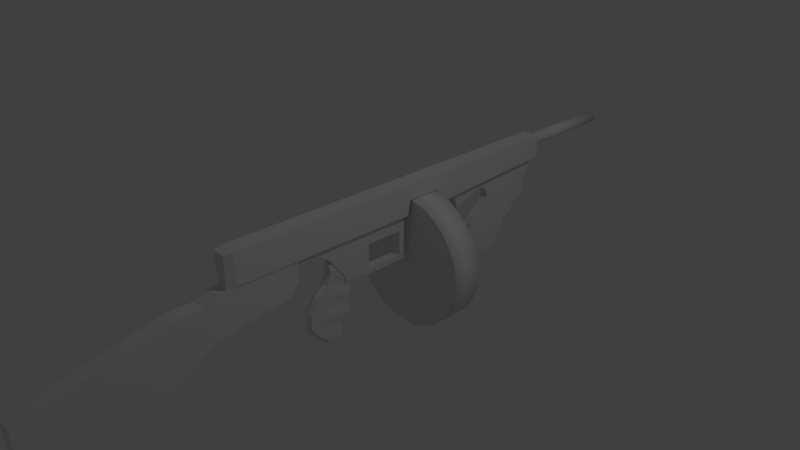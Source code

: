 # Source: ametralladora_1.blend  (saved by Blender 2.79.0; exported with 4.5.12 LTS)
import bpy
from mathutils import Matrix  # noqa: F401  (used for matrix-valued properties, if any)

bpy.ops.wm.read_factory_settings(use_empty=True)
scene = bpy.context.scene
scene.name = 'Scene'

# ---- collections
col_collection_1 = bpy.data.collections.new('Collection 1'); scene.collection.children.link(col_collection_1)

# ---- materials (node trees are filled in below, after node groups)
mat_material = bpy.data.materials.new('Material')
mat_material.alpha_threshold = 0.0
mat_material.use_transparent_shadow = False
mat_material.roughness = 0.5
mat_material.line_color = (0.0, 0.0, 0.0, 1.0)

# ---- material node trees

# ---- world
world_world = bpy.data.worlds.new('World'); scene.world = world_world
world_world.color = (0.05088, 0.05088, 0.05088)
world_world.use_sun_shadow = False
world_world.sun_shadow_jitter_overblur = 0.0
world_world.cycles.sampling_method = 'MANUAL'

# ---- cameras
cam_camera = bpy.data.cameras.new('Camera')
cam_camera.clip_end = 100.0
cam_camera.lens = 35.0
cam_camera.sensor_width = 32.0
cam_camera.sensor_height = 18.0
cam_camera.ortho_scale = 7.314
cam_camera.dof.focus_distance = 0.0
cam_camera.dof.aperture_fstop = 128.0

# ---- lights
light_lamp = bpy.data.lights.new('Lamp', 'POINT')
light_lamp.transmission_factor = 0.0
light_lamp.cutoff_distance = 30.0
light_lamp.energy = 100.0
light_lamp.shadow_buffer_clip_start = 1.001
light_lamp.shadow_soft_size = 0.1
light_lamp.shadow_maximum_resolution = 0.006
light_lamp.use_absolute_resolution = True

# ---- meshes
me_cube_004 = bpy.data.meshes.new('Cube.004')
me_cube_004.from_pydata([(-0.1069, -0.5693, -0.3725), (-0.1069, -0.5472, 0.2057), (-0.1069, 0.5511, -0.04191), (-0.1069, 0.5511, 0.2531), (0.1069, -0.5693, -0.3725), (0.1069, -0.5472, 0.2057), (0.1069, 0.5511, -0.04191), (0.1069, 0.5511, 0.2531), (-0.1069, -0.3533, -0.3224), (-0.1069, -0.4168, 0.2113), (0.1069, -0.3533, -0.3224), (0.1069, -0.4168, 0.2113), (-0.1069, -0.2703, 0.2766), (0.1069, 0.3999, -0.2197), (-0.1069, 0.3999, -0.2197), (0.1069, -0.2703, 0.2766), (-0.1069, -0.7901, -0.4556), (-0.1069, -0.7317, 0.1238), (0.1069, -0.7901, -0.4556), (0.1069, -0.7317, 0.1238), (-0.1069, -2.681, -1.602), (-0.1069, -2.959, -0.2883), (0.1069, -2.681, -1.602), (0.1069, -2.959, -0.2883), (-0.1069, -2.834, -1.471), (-0.1069, -2.932, -0.9051), (0.1069, -2.834, -1.471), (0.1069, -2.932, -0.9051), (-0.1069, -1.086, 0.1279), (0.1069, -1.086, 0.1279), (0.1069, -1.646, -1.047), (-0.1069, -1.646, -1.047)], [], [(14, 12, 3, 2), (2, 3, 7, 6), (10, 11, 5, 4), (5, 1, 17, 19), (8, 10, 4, 0), (11, 9, 1, 5), (15, 12, 9, 11), (14, 13, 10, 8), (13, 15, 11, 10), (0, 1, 9, 8), (6, 7, 15, 13), (2, 6, 13, 14), (7, 3, 12, 15), (8, 9, 12, 14), (29, 28, 21, 23), (4, 5, 19, 18), (1, 0, 16, 17), (0, 4, 18, 16), (20, 22, 26, 24), (30, 29, 23, 22), (31, 30, 22, 20), (28, 31, 20, 21), (26, 27, 25, 24), (21, 20, 24, 25), (23, 21, 25, 27), (22, 23, 27, 26), (17, 16, 31, 28), (16, 18, 30, 31), (18, 19, 29, 30), (19, 17, 28, 29)])
me_cube_004.use_remesh_preserve_volume = False
me_cube_004.use_remesh_preserve_attributes = False
me_cube_004.use_mirror_vertex_groups = False
me_cube_004.update()
me_cube_003 = bpy.data.meshes.new('Cube.003')
me_cube_003.from_pydata([(0.0561, -0.2523, 0.02403), (0.0561, -0.2652, 0.1385), (0.0561, 0.3626, -0.1944), (0.0561, 0.3626, 0.1021), (-0.0561, -0.2523, 0.02403), (-0.0561, -0.2652, 0.1385), (-0.0561, 0.3626, -0.1944), (-0.0561, 0.3626, 0.1021), (0.0561, 0.1768, -0.217), (0.0561, 0.2074, 0.2015), (-0.0561, 0.1768, -0.217), (-0.0561, 0.2074, 0.2015), (0.0561, -0.3002, -0.9234), (-0.0561, -0.3002, -0.9234), (0.0561, -0.1014, -0.9212), (-0.0561, -0.1014, -0.9212), (0.04053, -0.09661, -0.7274), (0.0561, -0.4453, -0.8141), (-0.0561, -0.4453, -0.8141), (-0.04053, -0.09661, -0.7274), (0.0561, -0.5771, -0.6474), (-0.0561, 0.03713, -0.6087), (0.0561, 0.03713, -0.6087), (-0.0561, -0.5771, -0.6474), (0.0561, -0.5726, -0.4457), (-0.04053, 0.01559, -0.4847), (0.04053, 0.01559, -0.4847), (-0.0561, -0.5726, -0.4457), (0.0561, -0.4535, -0.2407), (-0.0561, 0.01595, -0.3673), (0.0561, 0.01595, -0.3673), (-0.0561, -0.4535, -0.2407), (0.0561, -0.3113, -0.1254), (-0.04053, 0.08009, -0.2718), (0.04053, 0.08009, -0.2718), (-0.0561, -0.3113, -0.1254), (0.0, 0.3626, -0.1944), (0.0, 0.3626, 0.1021), (0.0, -0.2572, 0.07083), (0.0, -0.2714, 0.1968), (0.0, 0.2074, 0.2015), (0.0, 0.215, -0.1944), (0.0, -0.3099, -0.9717), (0.0, -0.09117, -0.9693), (0.0, -0.0859, -0.756), (0.0, -0.4696, -0.8515), (0.0, -0.6146, -0.668), (0.0, 0.06127, -0.6254), (0.0, 0.03757, -0.489), (0.0, -0.6097, -0.4461), (0.0, -0.4786, -0.2204), (0.0, 0.03797, -0.3598), (0.0, 0.1086, -0.2547), (0.0, -0.3222, -0.09357)], [], [(8, 2, 3, 9), (36, 6, 7, 37), (10, 4, 5, 11), (38, 0, 1, 39), (17, 12, 14, 16), (40, 39, 1, 9), (37, 40, 9, 3), (36, 41, 10, 6), (6, 10, 11, 7), (0, 8, 9, 1), (43, 42, 13, 15), (19, 15, 13, 18), (45, 42, 12, 17), (44, 43, 15, 19), (47, 44, 19, 21), (46, 45, 17, 20), (21, 19, 18, 23), (20, 17, 16, 22), (24, 20, 22, 26), (25, 21, 23, 27), (49, 46, 20, 24), (48, 47, 21, 25), (51, 48, 25, 29), (50, 49, 24, 28), (29, 25, 27, 31), (28, 24, 26, 30), (32, 28, 30, 34), (33, 29, 31, 35), (53, 50, 28, 32), (52, 51, 29, 33), (41, 52, 33, 10), (38, 53, 32, 0), (10, 33, 35, 4), (0, 32, 34, 8), (4, 35, 53, 38), (8, 34, 52, 41), (34, 30, 51, 52), (35, 31, 50, 53), (31, 27, 49, 50), (30, 26, 48, 51), (26, 22, 47, 48), (27, 23, 46, 49), (23, 18, 45, 46), (22, 16, 44, 47), (16, 14, 43, 44), (18, 13, 42, 45), (14, 12, 42, 43), (2, 8, 41, 36), (7, 11, 40, 37), (11, 5, 39, 40), (4, 38, 39, 5), (2, 36, 37, 3)])
me_cube_003.use_remesh_preserve_volume = False
me_cube_003.use_remesh_preserve_attributes = False
me_cube_003.use_mirror_vertex_groups = False
me_cube_003.update()
me_cube_002 = bpy.data.meshes.new('Cube.002')
me_cube_002.from_pydata([(-0.06709, -0.3836, -0.2707), (-0.06709, -0.6252, 0.3722), (-0.06709, 0.6252, -0.3133), (-0.06709, 0.6252, 0.3722), (0.06709, -0.3836, -0.2707), (0.06709, -0.6252, 0.3722), (0.06709, 0.6252, -0.3133), (0.06709, 0.6252, 0.3722), (-0.06709, -0.6252, 0.1137), (-0.06709, 0.6252, 0.1137), (0.06709, 0.6252, 0.1137), (0.06709, -0.6252, 0.1137), (-0.06709, 0.01423, -0.3133), (-0.06709, 0.01423, 0.3722), (0.06709, 0.01423, -0.3133), (0.06709, 0.01423, 0.3722), (0.06709, 0.01423, 0.1137), (-0.06709, 0.01423, 0.1137), (-0.06709, 0.547, 0.3722), (0.06709, 0.547, -0.3133), (-0.06709, 0.547, 0.1137), (-0.06709, 0.547, -0.3133), (0.06709, 0.547, 0.3722), (0.06709, 0.547, 0.1137), (-0.06709, 0.6252, -0.2409), (0.06709, 0.6252, -0.2409), (0.06709, -0.3836, -0.1983), (-0.06709, -0.3836, -0.1983), (-0.06709, 0.01423, -0.2409), (0.06709, 0.01423, -0.2409), (0.06709, 0.547, -0.2409), (-0.06709, 0.547, -0.2409), (-0.06709, -0.7771, 0.3722), (0.06709, -0.7771, 0.3722), (-0.06709, -0.7752, 0.2311), (0.06709, -0.7752, 0.2311), (-0.06709, -1.341, 0.3653), (0.06709, -1.341, 0.3653), (-0.06709, -1.147, 0.2311), (0.06709, -1.147, 0.2311), (-0.06709, -1.341, 0.3653), (0.06709, -1.341, 0.3653), (-0.06709, -1.147, 0.2311), (0.06709, -1.147, 0.2311)], [], [(20, 18, 3, 9), (9, 3, 7, 10), (16, 15, 5, 11), (5, 1, 32, 33), (12, 14, 4, 0), (15, 13, 1, 5), (26, 11, 8, 27), (29, 16, 11, 26), (24, 9, 10, 25), (31, 20, 9, 24), (27, 8, 17, 28), (23, 16, 17, 20), (22, 18, 13, 15), (21, 19, 14, 12), (23, 22, 15, 16), (8, 1, 13, 17), (10, 7, 22, 23), (2, 6, 19, 21), (7, 3, 18, 22), (25, 10, 23, 30), (30, 23, 20, 31), (17, 13, 18, 20), (12, 28, 31, 21), (6, 25, 30, 19), (19, 30, 29, 14), (0, 27, 28, 12), (21, 31, 24, 2), (2, 24, 25, 6), (14, 29, 26, 4), (4, 26, 27, 0), (28, 17, 16, 29), (28, 29, 30, 31), (35, 33, 37, 39), (8, 11, 35, 34), (1, 8, 34, 32), (11, 5, 33, 35), (38, 39, 43, 42), (32, 34, 38, 36), (34, 35, 39, 38), (33, 32, 36, 37), (43, 41, 40, 42), (37, 36, 40, 41), (39, 37, 41, 43), (36, 38, 42, 40)])
me_cube_002.use_remesh_preserve_volume = False
me_cube_002.use_remesh_preserve_attributes = False
me_cube_002.use_mirror_vertex_groups = False
me_cube_002.update()
me_cylinder_001 = bpy.data.meshes.new('Cylinder.001')
me_cylinder_001.from_pydata([(2.884e-09, 0.9462, -0.2187), (2.884e-09, 0.9462, 0.2187), (0.1846, 0.928, -0.2187), (0.1846, 0.928, 0.2187), (0.3621, 0.8741, -0.2187), (0.3621, 0.8741, 0.2187), (0.5257, 0.7867, -0.2187), (0.5257, 0.7867, 0.2187), (0.669, 0.669, -0.2187), (0.669, 0.669, 0.2187), (0.7867, 0.5257, -0.2187), (0.7867, 0.5257, 0.2187), (0.8741, 0.3621, -0.2187), (0.8741, 0.3621, 0.2187), (0.928, 0.1846, -0.2187), (0.928, 0.1846, 0.2187), (0.9462, 1.204e-07, -0.2187), (0.9462, 5.679e-08, 0.2187), (0.928, -0.1846, -0.2187), (0.928, -0.1846, 0.2187), (0.8741, -0.3621, -0.2187), (0.8741, -0.3621, 0.2187), (0.7867, -0.5257, -0.2187), (0.7867, -0.5257, 0.2187), (0.669, -0.669, -0.2187), (0.669, -0.669, 0.2187), (0.5257, -0.7867, -0.2187), (0.5257, -0.7867, 0.2187), (0.3621, -0.8741, -0.2187), (0.3621, -0.8741, 0.2187), (0.1846, -0.928, -0.2187), (0.1846, -0.928, 0.2187), (-3.054e-07, -0.9462, -0.2187), (-3.054e-07, -0.9462, 0.2187), (-0.1846, -0.928, -0.2187), (-0.1846, -0.928, 0.2187), (-0.3621, -0.8741, -0.2187), (-0.3621, -0.8741, 0.2187), (-0.5257, -0.7867, -0.2187), (-0.5257, -0.7867, 0.2187), (-0.669, -0.669, -0.2187), (-0.669, -0.669, 0.2187), (-0.7867, -0.5257, -0.2187), (-0.7867, -0.5257, 0.2187), (-0.8741, -0.3621, -0.2187), (-0.8741, -0.3621, 0.2187), (-0.928, -0.1846, -0.2187), (-0.928, -0.1846, 0.2187), (-0.9462, 9.626e-07, -0.2187), (-0.9462, 8.99e-07, 0.2187), (-0.928, 0.1846, -0.2187), (-0.928, 0.1846, 0.2187), (-0.8741, 0.3621, -0.2187), (-0.8741, 0.3621, 0.2187), (-0.7867, 0.5257, -0.2187), (-0.7867, 0.5257, 0.2187), (-0.669, 0.669, -0.2187), (-0.669, 0.669, 0.2187), (-0.5257, 0.7867, -0.2187), (-0.5257, 0.7867, 0.2187), (-0.3621, 0.8741, -0.2187), (-0.3621, 0.8741, 0.2187), (-0.1846, 0.928, -0.2187), (-0.1846, 0.928, 0.2187)], [], [(0, 1, 3, 2), (2, 3, 5, 4), (4, 5, 7, 6), (6, 7, 9, 8), (8, 9, 11, 10), (10, 11, 13, 12), (12, 13, 15, 14), (14, 15, 17, 16), (16, 17, 19, 18), (18, 19, 21, 20), (20, 21, 23, 22), (22, 23, 25, 24), (24, 25, 27, 26), (26, 27, 29, 28), (28, 29, 31, 30), (30, 31, 33, 32), (32, 33, 35, 34), (34, 35, 37, 36), (36, 37, 39, 38), (38, 39, 41, 40), (40, 41, 43, 42), (42, 43, 45, 44), (44, 45, 47, 46), (46, 47, 49, 48), (48, 49, 51, 50), (50, 51, 53, 52), (52, 53, 55, 54), (54, 55, 57, 56), (56, 57, 59, 58), (58, 59, 61, 60), (3, 1, 63, 61, 59, 57, 55, 53, 51, 49, 47, 45, 43, 41, 39, 37, 35, 33, 31, 29, 27, 25, 23, 21, 19, 17, 15, 13, 11, 9, 7, 5), (60, 61, 63, 62), (62, 63, 1, 0), (0, 2, 4, 6, 8, 10, 12, 14, 16, 18, 20, 22, 24, 26, 28, 30, 32, 34, 36, 38, 40, 42, 44, 46, 48, 50, 52, 54, 56, 58, 60, 62)])
me_cylinder_001.polygons.foreach_set('use_smooth', [1, 1, 1, 1, 1, 1, 1, 1, 1, 1, 1, 1, 1, 1, 1, 1, 1, 1, 1, 1, 1, 1, 1, 1, 1, 1, 1, 1, 1, 1, 0, 1, 1, 0])
me_cylinder_001.use_remesh_preserve_volume = False
me_cylinder_001.use_remesh_preserve_attributes = False
me_cylinder_001.use_mirror_vertex_groups = False
me_cylinder_001.update()
me_cube_001 = bpy.data.meshes.new('Cube.001')
me_cube_001.from_pydata([(-0.059, -0.3651, -0.3216), (-0.059, -0.4196, 0.04747), (-0.059, 0.4161, -0.3157), (-0.059, 0.6162, 0.05458), (0.059, -0.3651, -0.3216), (0.059, -0.4196, 0.04747), (0.059, 0.4161, -0.3157), (0.059, 0.6162, 0.05458), (-0.059, -0.4528, -0.1276), (-0.059, 0.4972, -0.1211), (0.059, 0.4972, -0.1211), (0.059, -0.4528, -0.1276), (-0.059, 0.4424, -0.2184), (0.059, 0.4424, -0.2184), (0.059, -0.3853, -0.2222), (-0.059, -0.3853, -0.2222), (-0.059, -1.085, 0.0309), (0.059, -1.085, 0.0309), (-0.059, -0.9797, -0.3076), (0.059, -0.9797, -0.3076), (0.059, -0.6529, 0.04511), (0.059, -0.6487, -0.1536), (-0.059, -0.6529, 0.04511), (-0.059, -0.6487, -0.1536), (-0.059, -0.5001, -0.4673), (-0.059, 0.4468, -0.5134), (0.059, -0.5001, -0.4673), (0.059, 0.4468, -0.5134), (0.059, 0.419, -0.4172), (-0.059, 0.419, -0.4172), (-0.059, -0.4181, -0.3958), (0.059, -0.4181, -0.3958), (-0.059, -0.4343, -1.173), (-0.059, -0.1351, -1.175), (0.059, -0.4343, -1.173), (0.059, -0.1351, -1.175), (0.059, -0.6518, -1.03), (0.059, -0.1175, -1.023), (-0.059, -0.1175, -1.023), (-0.059, -0.6518, -1.03), (0.059, 0.0005986, -0.9404), (-0.059, -0.7229, -0.919), (0.059, -0.7229, -0.919), (-0.059, 0.0005987, -0.9404), (0.059, 0.008837, -0.7938), (-0.059, -0.7266, -0.78), (0.059, -0.7266, -0.78), (-0.059, 0.008837, -0.7938), (0.059, 0.1744, -0.7016), (-0.059, -0.6862, -0.653), (0.059, -0.6862, -0.653), (-0.059, 0.1744, -0.7016), (0.059, 0.2277, -0.5637), (-0.059, -0.6121, -0.5423), (0.059, -0.6121, -0.5423), (-0.059, 0.2277, -0.5637)], [], [(8, 1, 3, 9), (9, 3, 7, 10), (10, 7, 5, 11), (21, 20, 17, 19), (29, 28, 27, 25), (7, 3, 1, 5), (14, 11, 8, 15), (13, 10, 11, 14), (12, 9, 10, 13), (15, 8, 9, 12), (0, 15, 12, 2), (2, 12, 13, 6), (6, 13, 14, 4), (4, 14, 15, 0), (19, 17, 16, 18), (20, 22, 16, 17), (23, 21, 19, 18), (22, 23, 18, 16), (1, 8, 23, 22), (8, 11, 21, 23), (5, 1, 22, 20), (11, 5, 20, 21), (37, 36, 34, 35), (30, 29, 25, 24), (28, 31, 26, 27), (31, 30, 24, 26), (4, 0, 30, 31), (6, 4, 31, 28), (0, 2, 29, 30), (2, 6, 28, 29), (33, 35, 34, 32), (39, 38, 33, 32), (36, 39, 32, 34), (38, 37, 35, 33), (43, 40, 37, 38), (42, 41, 39, 36), (41, 43, 38, 39), (40, 42, 36, 37), (44, 46, 42, 40), (45, 47, 43, 41), (46, 45, 41, 42), (47, 44, 40, 43), (51, 48, 44, 47), (50, 49, 45, 46), (49, 51, 47, 45), (48, 50, 46, 44), (52, 54, 50, 48), (53, 55, 51, 49), (54, 53, 49, 50), (55, 52, 48, 51), (25, 27, 52, 55), (26, 24, 53, 54), (24, 25, 55, 53), (27, 26, 54, 52)])
me_cube_001.use_remesh_preserve_volume = False
me_cube_001.use_remesh_preserve_attributes = False
me_cube_001.use_mirror_vertex_groups = False
me_cube_001.update()
me_cylinder = bpy.data.meshes.new('Cylinder')
me_cylinder.from_pydata([(1.334e-07, -0.08505, 0.08505), (1.334e-07, -0.08505, -1.415), (-0.03255, -0.07857, 0.08505), (-0.03255, -0.07857, -1.415), (-0.06014, -0.06014, 0.08505), (-0.06014, -0.06014, -1.415), (-0.07857, -0.03255, 0.08505), (-0.07857, -0.03255, -1.415), (-0.08505, -1.958e-08, 0.08505), (-0.08505, -7.771e-08, -1.415), (-0.07857, 0.03255, 0.08505), (-0.07857, 0.03255, -1.415), (-0.06014, 0.06014, 0.08505), (-0.06014, 0.06014, -1.415), (-0.03255, 0.07857, 0.08505), (-0.03255, 0.07857, -1.415), (1.206e-07, 0.08505, 0.08505), (1.206e-07, 0.08505, -1.415), (0.03255, 0.07857, 0.08505), (0.03255, 0.07857, -1.415), (0.06014, 0.06014, 0.08505), (0.06014, 0.06014, -1.415), (0.07857, 0.03255, 0.08505), (0.07857, 0.03255, -1.415), (0.08505, -2.431e-08, 0.08505), (0.08505, -8.244e-08, -1.415), (0.07857, -0.03255, 0.08505), (0.07857, -0.03255, -1.415), (0.06014, -0.06014, 0.08505), (0.06014, -0.06014, -1.415), (0.03255, -0.07857, 0.08505), (0.03255, -0.07857, -1.415)], [], [(0, 2, 3, 1), (2, 4, 5, 3), (4, 6, 7, 5), (6, 8, 9, 7), (8, 10, 11, 9), (10, 12, 13, 11), (12, 14, 15, 13), (14, 16, 17, 15), (16, 18, 19, 17), (18, 20, 21, 19), (20, 22, 23, 21), (22, 24, 25, 23), (24, 26, 27, 25), (26, 28, 29, 27), (3, 5, 7, 9, 11, 13, 15, 17, 19, 21, 23, 25, 27, 29, 31, 1), (28, 30, 31, 29), (30, 0, 1, 31), (0, 30, 28, 26, 24, 22, 20, 18, 16, 14, 12, 10, 8, 6, 4, 2)])
me_cylinder.polygons.foreach_set('use_smooth', [1, 1, 1, 1, 1, 1, 1, 1, 1, 1, 1, 1, 1, 1, 0, 1, 1, 0])
me_cylinder.use_remesh_preserve_volume = False
me_cylinder.use_remesh_preserve_attributes = False
me_cylinder.use_mirror_vertex_groups = False
me_cylinder.update()
me_cube = bpy.data.meshes.new('Cube')
me_cube.from_pydata([(0.1811, 3.289, -0.3081), (0.1811, -0.4698, -0.3081), (-0.1811, -0.4698, -0.3081), (-0.1811, 3.289, -0.3081), (0.1811, 3.289, 0.3081), (0.1811, -0.4698, 0.3081), (-0.1811, -0.4698, 0.3081), (-0.1811, 3.289, 0.3081), (0.1811, 4.099, -0.3081), (-0.1811, 4.099, -0.3081), (0.1811, 4.099, 0.3081), (-0.1811, 4.099, 0.3081), (0.1811, 7.025, -0.165), (-0.1811, 7.025, -0.165), (0.1811, 7.025, 0.3081), (-0.1811, 7.025, 0.3081), (0.1811, 0.6751, -0.3081), (-0.1811, 0.6751, -0.3081), (0.1811, 0.6751, 0.3081), (-0.1811, 0.6751, 0.3081), (0.1245, -0.6416, -0.3989), (-0.1245, -0.6416, -0.3989), (0.1245, -0.6416, 0.2877), (-0.1245, -0.6416, 0.2877), (0.1811, 3.349, -0.005379), (0.1811, 4.039, -0.005379), (0.1811, 4.039, 0.3081), (0.1811, 3.349, 0.3081), (-0.1811, 4.039, 0.3081), (-0.1811, 3.349, 0.3081), (-0.1811, 4.039, -0.005379), (-0.1811, 3.349, -0.005379)], [], [(16, 1, 2, 17), (18, 19, 6, 5), (16, 18, 5, 1), (1, 5, 22, 20), (17, 19, 7, 3), (26, 25, 8, 10), (11, 10, 14, 15), (28, 26, 10, 11), (30, 28, 11, 9), (25, 30, 9, 8), (14, 12, 13, 15), (10, 8, 12, 14), (9, 11, 15, 13), (8, 9, 13, 12), (2, 6, 19, 17), (0, 4, 18, 16), (4, 7, 19, 18), (0, 16, 17, 3), (20, 22, 23, 21), (2, 1, 20, 21), (5, 6, 23, 22), (6, 2, 21, 23), (0, 3, 31, 24), (24, 31, 30, 25), (3, 7, 29, 31), (31, 29, 28, 30), (7, 4, 27, 29), (29, 27, 26, 28), (4, 0, 24, 27), (27, 24, 25, 26)])
me_cube.materials.append(mat_material)
me_cube.use_remesh_preserve_volume = False
me_cube.use_remesh_preserve_attributes = False
me_cube.use_mirror_vertex_groups = False
me_cube.update()

# ---- objects
ob_cube_004 = bpy.data.objects.new('Cube.004', me_cube_004)
ob_cube_003 = bpy.data.objects.new('Cube.003', me_cube_003)
ob_cube_002 = bpy.data.objects.new('Cube.002', me_cube_002)
ob_cylinder_001 = bpy.data.objects.new('Cylinder.001', me_cylinder_001)
ob_cube_001 = bpy.data.objects.new('Cube.001', me_cube_001)
ob_cylinder = bpy.data.objects.new('Cylinder', me_cylinder)
ob_cube = bpy.data.objects.new('Cube', me_cube)
ob_lamp = bpy.data.objects.new('Lamp', light_lamp)
ob_camera = bpy.data.objects.new('Camera', cam_camera)

# ---- transforms, parenting, visibility, modifiers, constraints
ob_cube_004.location = (0.0, -1.752, 0.1561)
ob_cube_004.lineart.crease_threshold = 0.0
ob_cube_003.location = (0.0, -0.4343, -0.0431)
ob_cube_003.lineart.crease_threshold = 0.0
ob_cube_002.location = (0.0, -0.07576, 0.07232)
ob_cube_002.lineart.crease_threshold = 0.0
ob_cylinder_001.location = (0.0, 0.8527, -0.3368)
ob_cylinder_001.rotation_euler = (1.571, -0.0, 0.0)
ob_cylinder_001.lineart.crease_threshold = 0.0
ob_cube_001.location = (0.0, 2.557, 0.4488)
ob_cube_001.lineart.crease_threshold = 0.0
ob_cylinder.location = (0.0, 3.253, 0.7306)
ob_cylinder.rotation_euler = (1.571, -0.0, 0.0)
ob_cylinder.lineart.crease_threshold = 0.0
ob_cube.location = (0.0, -1.732, 0.6124)
ob_cube.scale = (0.6998, 0.6998, 0.6998)
ob_cube.lock_rotations_4d = False
ob_cube.empty_display_type = 'ARROWS'
ob_cube.lineart.crease_threshold = 0.0
ob_lamp.location = (4.076, 1.005, 5.904)
ob_lamp.rotation_euler = (0.6503, 0.05522, 1.866)
ob_lamp.lock_rotations_4d = False
ob_lamp.empty_display_type = 'ARROWS'
ob_lamp.color = (0.0, 0.0, 0.0, 0.0)
ob_lamp.lineart.crease_threshold = 0.0
ob_camera.location = (7.481, -6.508, 5.344)
ob_camera.rotation_euler = (1.109, 0.0, 0.8149)
ob_camera.lock_rotations_4d = False
ob_camera.empty_display_type = 'ARROWS'
ob_camera.color = (0.0, 0.0, 0.0, 0.0)
ob_camera.display_type = 'WIRE'
ob_camera.lineart.crease_threshold = 0.0

# ---- collection membership
col_collection_1.objects.link(ob_cube_004)
col_collection_1.objects.link(ob_cube_003)
col_collection_1.objects.link(ob_cube_002)
col_collection_1.objects.link(ob_cylinder_001)
col_collection_1.objects.link(ob_cube_001)
col_collection_1.objects.link(ob_cylinder)
col_collection_1.objects.link(ob_cube)
col_collection_1.objects.link(ob_lamp)
col_collection_1.objects.link(ob_camera)

# ---- scene / render settings (as saved in the file)
scene.camera = ob_camera
scene.frame_start = 1; scene.frame_end = 250; scene.frame_set(1)
scene.render.engine = 'BLENDER_EEVEE_NEXT'
scene.render.resolution_percentage = 50
scene.render.dither_intensity = 0.0
scene.cycles.use_denoising = False
scene.cycles.samples = 128
scene.cycles.sampling_pattern = 'TABULATED_SOBOL'
scene.cycles.use_adaptive_sampling = False
scene.cycles.use_light_tree = False
scene.cycles.blur_glossy = 0.0
scene.cycles.sample_clamp_indirect = 0.0
scene.view_settings.view_transform = 'Standard'
bpy.context.view_layer.update()
